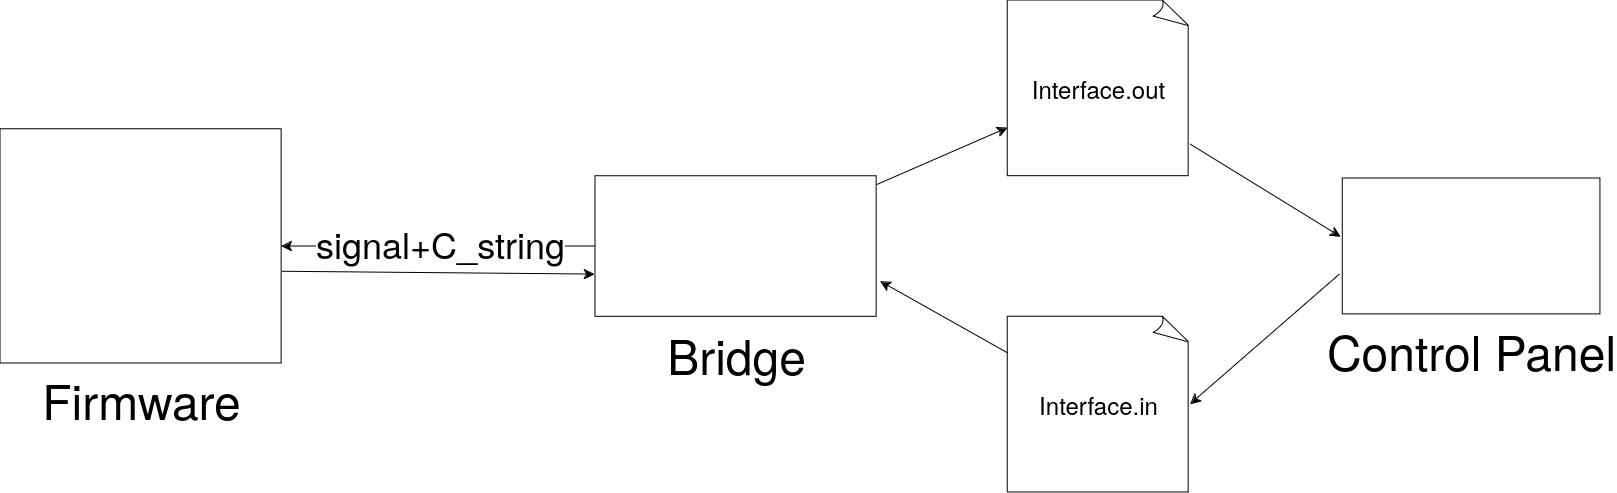

The diagram above was exported from draw.io. Its source (the exported page's mxGraphModel, read from the mxfile embedded in the PNG):
<mxGraphModel dx="2711" dy="1157" grid="0" gridSize="10" guides="1" tooltips="1" connect="1" arrows="1" fold="1" page="1" pageScale="1" pageWidth="850" pageHeight="1100" background="none" math="0" shadow="0">
  <root>
    <mxCell id="0" />
    <mxCell id="1" parent="0" />
    <mxCell id="y5_n0GWHGduP9sFa3VRw-20" value="" style="group;fontSize=43;fontFamily=Helvetica;" vertex="1" connectable="0" parent="1">
      <mxGeometry x="-802" y="304" width="1600" height="491.95" as="geometry" />
    </mxCell>
    <UserObject label="&lt;div style=&quot;font-size: 48px;&quot;&gt;Firmware&lt;/div&gt;" tooltip="asdsa" id="y5_n0GWHGduP9sFa3VRw-1">
      <mxCell style="verticalLabelPosition=bottom;verticalAlign=top;html=1;shape=mxgraph.basic.rect;fillColor2=none;strokeWidth=1;size=20;indent=5;fontSize=48;" vertex="1" parent="y5_n0GWHGduP9sFa3VRw-20">
        <mxGeometry y="128.84404761904761" width="281.11273792093704" height="234.26190476190473" as="geometry" />
      </mxCell>
    </UserObject>
    <mxCell id="y5_n0GWHGduP9sFa3VRw-13" style="edgeStyle=none;curved=1;rounded=0;orthogonalLoop=1;jettySize=auto;html=1;fontSize=12;startSize=8;endSize=8;" edge="1" parent="y5_n0GWHGduP9sFa3VRw-20" source="y5_n0GWHGduP9sFa3VRw-2" target="y5_n0GWHGduP9sFa3VRw-11">
      <mxGeometry relative="1" as="geometry" />
    </mxCell>
    <mxCell id="y5_n0GWHGduP9sFa3VRw-2" value="&lt;font style=&quot;font-size: 48px;&quot;&gt;Bridge&lt;/font&gt;" style="verticalLabelPosition=bottom;verticalAlign=top;html=1;shape=mxgraph.basic.rect;fillColor2=none;strokeWidth=1;size=20;indent=5;fontSize=50;" vertex="1" parent="y5_n0GWHGduP9sFa3VRw-20">
      <mxGeometry x="595.0219619326501" y="175.69642857142856" width="281.11273792093704" height="140.55714285714285" as="geometry" />
    </mxCell>
    <mxCell id="y5_n0GWHGduP9sFa3VRw-3" style="edgeStyle=none;curved=1;rounded=0;orthogonalLoop=1;jettySize=auto;html=1;entryX=-0.002;entryY=0.7;entryDx=0;entryDy=0;entryPerimeter=0;fontSize=12;startSize=8;endSize=8;exitX=1.004;exitY=0.608;exitDx=0;exitDy=0;exitPerimeter=0;" edge="1" parent="y5_n0GWHGduP9sFa3VRw-20" source="y5_n0GWHGduP9sFa3VRw-1" target="y5_n0GWHGduP9sFa3VRw-2">
      <mxGeometry relative="1" as="geometry">
        <mxPoint x="276.4275256222548" y="283.45690476190475" as="sourcePoint" />
      </mxGeometry>
    </mxCell>
    <mxCell id="y5_n0GWHGduP9sFa3VRw-4" style="edgeStyle=none;curved=1;rounded=0;orthogonalLoop=1;jettySize=auto;html=1;fontSize=36;startSize=8;endSize=8;" edge="1" parent="y5_n0GWHGduP9sFa3VRw-20" source="y5_n0GWHGduP9sFa3VRw-2" target="y5_n0GWHGduP9sFa3VRw-1">
      <mxGeometry relative="1" as="geometry" />
    </mxCell>
    <mxCell id="y5_n0GWHGduP9sFa3VRw-5" value="&lt;font style=&quot;font-size: 36px;&quot;&gt;signal+C_string&lt;/font&gt;" style="edgeLabel;html=1;align=center;verticalAlign=middle;resizable=0;points=[];fontSize=12;" vertex="1" connectable="0" parent="y5_n0GWHGduP9sFa3VRw-4">
      <mxGeometry x="0.3148" relative="1" as="geometry">
        <mxPoint x="50" y="-4" as="offset" />
      </mxGeometry>
    </mxCell>
    <mxCell id="y5_n0GWHGduP9sFa3VRw-11" value="Interface.out" style="whiteSpace=wrap;html=1;shape=mxgraph.basic.document;fontSize=24;" vertex="1" parent="y5_n0GWHGduP9sFa3VRw-20">
      <mxGeometry x="1007.3206442166911" width="182.7232796486091" height="175.69642857142856" as="geometry" />
    </mxCell>
    <mxCell id="y5_n0GWHGduP9sFa3VRw-12" value="Interface.in" style="whiteSpace=wrap;html=1;shape=mxgraph.basic.document;fontSize=24;" vertex="1" parent="y5_n0GWHGduP9sFa3VRw-20">
      <mxGeometry x="1007.3206442166911" y="316.2535714285714" width="182.7232796486091" height="175.69642857142856" as="geometry" />
    </mxCell>
    <mxCell id="y5_n0GWHGduP9sFa3VRw-14" style="edgeStyle=none;curved=1;rounded=0;orthogonalLoop=1;jettySize=auto;html=1;entryX=1.014;entryY=0.75;entryDx=0;entryDy=0;entryPerimeter=0;fontSize=12;startSize=8;endSize=8;" edge="1" parent="y5_n0GWHGduP9sFa3VRw-20" source="y5_n0GWHGduP9sFa3VRw-12" target="y5_n0GWHGduP9sFa3VRw-2">
      <mxGeometry relative="1" as="geometry" />
    </mxCell>
    <mxCell id="y5_n0GWHGduP9sFa3VRw-15" value="Control Panel" style="verticalLabelPosition=bottom;verticalAlign=top;html=1;shape=mxgraph.basic.rect;fillColor2=none;strokeWidth=1;size=20;indent=5;fontSize=48;" vertex="1" parent="y5_n0GWHGduP9sFa3VRw-20">
      <mxGeometry x="1342.3133235724745" y="178.0390476190476" width="257.68667642752564" height="135.87190476190474" as="geometry" />
    </mxCell>
    <mxCell id="y5_n0GWHGduP9sFa3VRw-16" style="edgeStyle=none;curved=1;rounded=0;orthogonalLoop=1;jettySize=auto;html=1;entryX=1;entryY=0.5;entryDx=0;entryDy=0;entryPerimeter=0;fontSize=12;startSize=8;endSize=8;exitX=-0.011;exitY=0.707;exitDx=0;exitDy=0;exitPerimeter=0;" edge="1" parent="y5_n0GWHGduP9sFa3VRw-20" source="y5_n0GWHGduP9sFa3VRw-15" target="y5_n0GWHGduP9sFa3VRw-12">
      <mxGeometry relative="1" as="geometry" />
    </mxCell>
    <mxCell id="y5_n0GWHGduP9sFa3VRw-17" style="edgeStyle=none;curved=1;rounded=0;orthogonalLoop=1;jettySize=auto;html=1;entryX=-0.007;entryY=0.431;entryDx=0;entryDy=0;entryPerimeter=0;fontSize=12;startSize=8;endSize=8;" edge="1" parent="y5_n0GWHGduP9sFa3VRw-20" source="y5_n0GWHGduP9sFa3VRw-11" target="y5_n0GWHGduP9sFa3VRw-15">
      <mxGeometry relative="1" as="geometry" />
    </mxCell>
  </root>
</mxGraphModel>